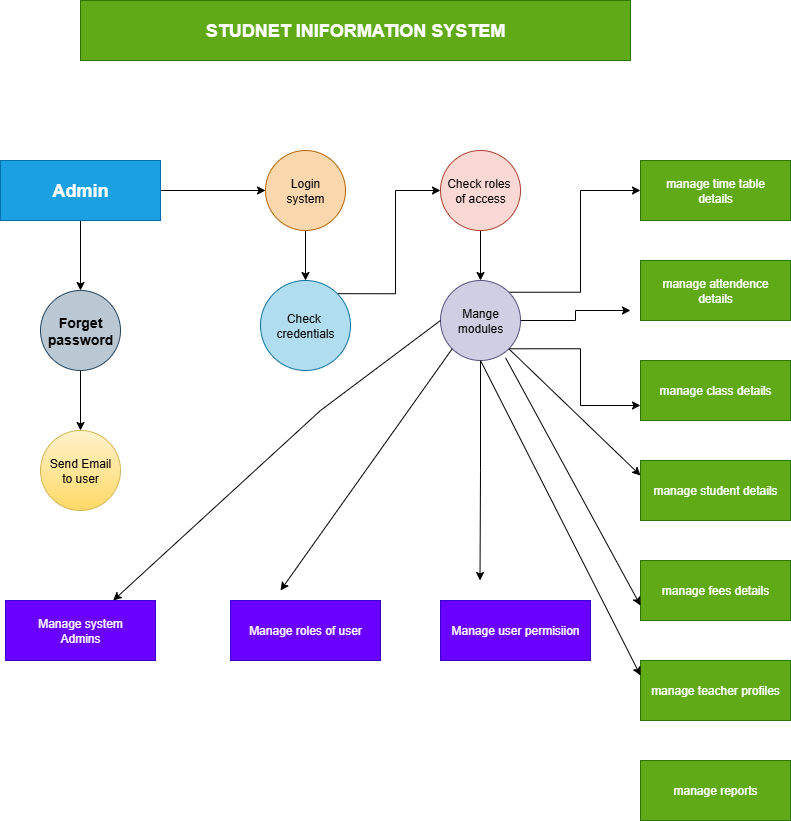

The diagram above was exported from draw.io. Its source (the exported page's mxGraphModel, read from the mxfile embedded in the PNG):
<mxGraphModel dx="1303" dy="1887" grid="1" gridSize="10" guides="1" tooltips="1" connect="1" arrows="1" fold="1" page="1" pageScale="1" pageWidth="827" pageHeight="1169" math="0" shadow="0">
  <root>
    <mxCell id="0" />
    <mxCell id="1" parent="0" />
    <mxCell id="7HCl3mZN2c7gaSTq91T--20" style="edgeStyle=orthogonalEdgeStyle;rounded=0;orthogonalLoop=1;jettySize=auto;html=1;exitX=1;exitY=0.5;exitDx=0;exitDy=0;entryX=0;entryY=0.5;entryDx=0;entryDy=0;" edge="1" parent="1" source="7HCl3mZN2c7gaSTq91T--1" target="7HCl3mZN2c7gaSTq91T--4">
      <mxGeometry relative="1" as="geometry" />
    </mxCell>
    <mxCell id="7HCl3mZN2c7gaSTq91T--22" style="edgeStyle=orthogonalEdgeStyle;rounded=0;orthogonalLoop=1;jettySize=auto;html=1;exitX=0.5;exitY=1;exitDx=0;exitDy=0;entryX=0.5;entryY=0;entryDx=0;entryDy=0;" edge="1" parent="1" source="7HCl3mZN2c7gaSTq91T--1" target="7HCl3mZN2c7gaSTq91T--2">
      <mxGeometry relative="1" as="geometry" />
    </mxCell>
    <mxCell id="7HCl3mZN2c7gaSTq91T--1" value="&lt;h2&gt;Admin&lt;/h2&gt;" style="rounded=0;whiteSpace=wrap;html=1;fillColor=#1ba1e2;fontColor=#ffffff;strokeColor=#006EAF;" vertex="1" parent="1">
      <mxGeometry x="80" y="40" width="160" height="60" as="geometry" />
    </mxCell>
    <mxCell id="7HCl3mZN2c7gaSTq91T--23" style="edgeStyle=orthogonalEdgeStyle;rounded=0;orthogonalLoop=1;jettySize=auto;html=1;exitX=0.5;exitY=1;exitDx=0;exitDy=0;entryX=0.5;entryY=0;entryDx=0;entryDy=0;" edge="1" parent="1" source="7HCl3mZN2c7gaSTq91T--2" target="7HCl3mZN2c7gaSTq91T--3">
      <mxGeometry relative="1" as="geometry" />
    </mxCell>
    <mxCell id="7HCl3mZN2c7gaSTq91T--2" value="&lt;h3&gt;Forget&lt;br&gt;password&lt;/h3&gt;" style="ellipse;whiteSpace=wrap;html=1;aspect=fixed;fillColor=#bac8d3;strokeColor=#23445d;" vertex="1" parent="1">
      <mxGeometry x="120" y="170" width="80" height="80" as="geometry" />
    </mxCell>
    <mxCell id="7HCl3mZN2c7gaSTq91T--3" value="Send Email&lt;div&gt;to user&lt;/div&gt;" style="ellipse;whiteSpace=wrap;html=1;aspect=fixed;fillColor=#fff2cc;gradientColor=#ffd966;strokeColor=#d6b656;" vertex="1" parent="1">
      <mxGeometry x="120" y="310" width="80" height="80" as="geometry" />
    </mxCell>
    <mxCell id="7HCl3mZN2c7gaSTq91T--21" style="edgeStyle=orthogonalEdgeStyle;rounded=0;orthogonalLoop=1;jettySize=auto;html=1;exitX=0.5;exitY=1;exitDx=0;exitDy=0;entryX=0.5;entryY=0;entryDx=0;entryDy=0;" edge="1" parent="1" source="7HCl3mZN2c7gaSTq91T--4" target="7HCl3mZN2c7gaSTq91T--5">
      <mxGeometry relative="1" as="geometry" />
    </mxCell>
    <mxCell id="7HCl3mZN2c7gaSTq91T--4" value="Login&lt;div&gt;system&lt;/div&gt;" style="ellipse;whiteSpace=wrap;html=1;aspect=fixed;fillColor=#fad7ac;strokeColor=#b46504;" vertex="1" parent="1">
      <mxGeometry x="345" y="30" width="80" height="80" as="geometry" />
    </mxCell>
    <mxCell id="7HCl3mZN2c7gaSTq91T--27" style="edgeStyle=orthogonalEdgeStyle;rounded=0;orthogonalLoop=1;jettySize=auto;html=1;exitX=1;exitY=0;exitDx=0;exitDy=0;entryX=0;entryY=0.5;entryDx=0;entryDy=0;" edge="1" parent="1" source="7HCl3mZN2c7gaSTq91T--5" target="7HCl3mZN2c7gaSTq91T--6">
      <mxGeometry relative="1" as="geometry" />
    </mxCell>
    <mxCell id="7HCl3mZN2c7gaSTq91T--5" value="Check&amp;nbsp;&lt;div&gt;credentials&lt;/div&gt;" style="ellipse;whiteSpace=wrap;html=1;aspect=fixed;fillColor=#b1ddf0;strokeColor=#10739e;" vertex="1" parent="1">
      <mxGeometry x="340" y="160" width="90" height="90" as="geometry" />
    </mxCell>
    <mxCell id="7HCl3mZN2c7gaSTq91T--28" style="edgeStyle=orthogonalEdgeStyle;rounded=0;orthogonalLoop=1;jettySize=auto;html=1;exitX=0.5;exitY=1;exitDx=0;exitDy=0;entryX=0.5;entryY=0;entryDx=0;entryDy=0;" edge="1" parent="1" source="7HCl3mZN2c7gaSTq91T--6" target="7HCl3mZN2c7gaSTq91T--7">
      <mxGeometry relative="1" as="geometry" />
    </mxCell>
    <mxCell id="7HCl3mZN2c7gaSTq91T--6" value="Check roles&amp;nbsp;&lt;div&gt;of access&lt;/div&gt;" style="ellipse;whiteSpace=wrap;html=1;aspect=fixed;fillColor=#fad9d5;strokeColor=#ae4132;" vertex="1" parent="1">
      <mxGeometry x="520" y="30" width="80" height="80" as="geometry" />
    </mxCell>
    <mxCell id="7HCl3mZN2c7gaSTq91T--38" style="edgeStyle=orthogonalEdgeStyle;rounded=0;orthogonalLoop=1;jettySize=auto;html=1;exitX=0.5;exitY=1;exitDx=0;exitDy=0;" edge="1" parent="1" source="7HCl3mZN2c7gaSTq91T--7">
      <mxGeometry relative="1" as="geometry">
        <mxPoint x="559.5" y="460" as="targetPoint" />
      </mxGeometry>
    </mxCell>
    <mxCell id="7HCl3mZN2c7gaSTq91T--39" style="edgeStyle=orthogonalEdgeStyle;rounded=0;orthogonalLoop=1;jettySize=auto;html=1;exitX=1;exitY=0;exitDx=0;exitDy=0;entryX=0;entryY=0.5;entryDx=0;entryDy=0;" edge="1" parent="1" source="7HCl3mZN2c7gaSTq91T--7" target="7HCl3mZN2c7gaSTq91T--8">
      <mxGeometry relative="1" as="geometry" />
    </mxCell>
    <mxCell id="7HCl3mZN2c7gaSTq91T--40" style="edgeStyle=orthogonalEdgeStyle;rounded=0;orthogonalLoop=1;jettySize=auto;html=1;exitX=1;exitY=0.5;exitDx=0;exitDy=0;" edge="1" parent="1" source="7HCl3mZN2c7gaSTq91T--7">
      <mxGeometry relative="1" as="geometry">
        <mxPoint x="710" y="190" as="targetPoint" />
      </mxGeometry>
    </mxCell>
    <mxCell id="7HCl3mZN2c7gaSTq91T--41" style="edgeStyle=orthogonalEdgeStyle;rounded=0;orthogonalLoop=1;jettySize=auto;html=1;exitX=1;exitY=1;exitDx=0;exitDy=0;entryX=0;entryY=0.75;entryDx=0;entryDy=0;" edge="1" parent="1" source="7HCl3mZN2c7gaSTq91T--7" target="7HCl3mZN2c7gaSTq91T--10">
      <mxGeometry relative="1" as="geometry" />
    </mxCell>
    <mxCell id="7HCl3mZN2c7gaSTq91T--7" value="Mange&lt;div&gt;modules&lt;/div&gt;" style="ellipse;whiteSpace=wrap;html=1;aspect=fixed;fillColor=#d0cee2;strokeColor=#56517e;" vertex="1" parent="1">
      <mxGeometry x="520" y="160" width="80" height="80" as="geometry" />
    </mxCell>
    <mxCell id="7HCl3mZN2c7gaSTq91T--8" value="manage time table&lt;div&gt;details&lt;/div&gt;" style="rounded=0;whiteSpace=wrap;html=1;fillColor=#60a917;fontColor=#ffffff;strokeColor=#2D7600;" vertex="1" parent="1">
      <mxGeometry x="720" y="40" width="150" height="60" as="geometry" />
    </mxCell>
    <mxCell id="7HCl3mZN2c7gaSTq91T--9" value="manage attendence&lt;div&gt;details&lt;/div&gt;" style="rounded=0;whiteSpace=wrap;html=1;fillColor=#60a917;fontColor=#ffffff;strokeColor=#2D7600;" vertex="1" parent="1">
      <mxGeometry x="720" y="140" width="150" height="60" as="geometry" />
    </mxCell>
    <mxCell id="7HCl3mZN2c7gaSTq91T--10" value="manage class details" style="rounded=0;whiteSpace=wrap;html=1;fillColor=#60a917;fontColor=#ffffff;strokeColor=#2D7600;" vertex="1" parent="1">
      <mxGeometry x="720" y="240" width="150" height="60" as="geometry" />
    </mxCell>
    <mxCell id="7HCl3mZN2c7gaSTq91T--11" value="manage student details" style="rounded=0;whiteSpace=wrap;html=1;fillColor=#60a917;fontColor=#ffffff;strokeColor=#2D7600;" vertex="1" parent="1">
      <mxGeometry x="720" y="340" width="150" height="60" as="geometry" />
    </mxCell>
    <mxCell id="7HCl3mZN2c7gaSTq91T--12" value="manage fees details" style="rounded=0;whiteSpace=wrap;html=1;fillColor=#60a917;fontColor=#ffffff;strokeColor=#2D7600;" vertex="1" parent="1">
      <mxGeometry x="720" y="440" width="150" height="60" as="geometry" />
    </mxCell>
    <mxCell id="7HCl3mZN2c7gaSTq91T--13" value="manage teacher profiles" style="rounded=0;whiteSpace=wrap;html=1;fillColor=#60a917;fontColor=#ffffff;strokeColor=#2D7600;" vertex="1" parent="1">
      <mxGeometry x="720" y="540" width="150" height="60" as="geometry" />
    </mxCell>
    <mxCell id="7HCl3mZN2c7gaSTq91T--14" value="manage reports" style="rounded=0;whiteSpace=wrap;html=1;fillColor=#60a917;fontColor=#ffffff;strokeColor=#2D7600;" vertex="1" parent="1">
      <mxGeometry x="720" y="640" width="150" height="60" as="geometry" />
    </mxCell>
    <mxCell id="7HCl3mZN2c7gaSTq91T--15" value="Manage system&lt;div&gt;Admins&lt;/div&gt;" style="rounded=0;whiteSpace=wrap;html=1;fillColor=#6a00ff;fontColor=#ffffff;strokeColor=#3700CC;" vertex="1" parent="1">
      <mxGeometry x="85" y="480" width="150" height="60" as="geometry" />
    </mxCell>
    <mxCell id="7HCl3mZN2c7gaSTq91T--16" value="Manage roles of user" style="rounded=0;whiteSpace=wrap;html=1;fillColor=#6a00ff;fontColor=#ffffff;strokeColor=#3700CC;" vertex="1" parent="1">
      <mxGeometry x="310" y="480" width="150" height="60" as="geometry" />
    </mxCell>
    <mxCell id="7HCl3mZN2c7gaSTq91T--17" value="Manage user permisiion" style="rounded=0;whiteSpace=wrap;html=1;fillColor=#6a00ff;fontColor=#ffffff;strokeColor=#3700CC;" vertex="1" parent="1">
      <mxGeometry x="520" y="480" width="150" height="60" as="geometry" />
    </mxCell>
    <mxCell id="7HCl3mZN2c7gaSTq91T--18" value="&lt;h2&gt;STUDNET INIFORMATION SYSTEM&lt;/h2&gt;" style="rounded=0;whiteSpace=wrap;html=1;fillColor=#60a917;fontColor=#ffffff;strokeColor=#2D7600;" vertex="1" parent="1">
      <mxGeometry x="160" y="-120" width="550" height="60" as="geometry" />
    </mxCell>
    <mxCell id="7HCl3mZN2c7gaSTq91T--36" value="" style="endArrow=classic;html=1;rounded=0;exitX=0;exitY=0.5;exitDx=0;exitDy=0;" edge="1" parent="1" source="7HCl3mZN2c7gaSTq91T--7" target="7HCl3mZN2c7gaSTq91T--15">
      <mxGeometry width="50" height="50" relative="1" as="geometry">
        <mxPoint x="380" y="230" as="sourcePoint" />
        <mxPoint x="330" y="280" as="targetPoint" />
        <Array as="points">
          <mxPoint x="400" y="290" />
        </Array>
      </mxGeometry>
    </mxCell>
    <mxCell id="7HCl3mZN2c7gaSTq91T--37" value="" style="endArrow=classic;html=1;rounded=0;entryX=0;entryY=1;entryDx=0;entryDy=0;exitX=0;exitY=1;exitDx=0;exitDy=0;" edge="1" parent="1" source="7HCl3mZN2c7gaSTq91T--7">
      <mxGeometry width="50" height="50" relative="1" as="geometry">
        <mxPoint x="380" y="230" as="sourcePoint" />
        <mxPoint x="360" y="470" as="targetPoint" />
      </mxGeometry>
    </mxCell>
    <mxCell id="7HCl3mZN2c7gaSTq91T--43" value="" style="endArrow=classic;html=1;rounded=0;entryX=0;entryY=0.25;entryDx=0;entryDy=0;exitX=1;exitY=1;exitDx=0;exitDy=0;" edge="1" parent="1" source="7HCl3mZN2c7gaSTq91T--7" target="7HCl3mZN2c7gaSTq91T--11">
      <mxGeometry width="50" height="50" relative="1" as="geometry">
        <mxPoint x="380" y="230" as="sourcePoint" />
        <mxPoint x="330" y="280" as="targetPoint" />
      </mxGeometry>
    </mxCell>
    <mxCell id="7HCl3mZN2c7gaSTq91T--44" value="" style="endArrow=classic;html=1;rounded=0;entryX=0;entryY=0.75;entryDx=0;entryDy=0;exitX=0.813;exitY=0.966;exitDx=0;exitDy=0;exitPerimeter=0;" edge="1" parent="1" source="7HCl3mZN2c7gaSTq91T--7" target="7HCl3mZN2c7gaSTq91T--12">
      <mxGeometry width="50" height="50" relative="1" as="geometry">
        <mxPoint x="380" y="230" as="sourcePoint" />
        <mxPoint x="330" y="280" as="targetPoint" />
      </mxGeometry>
    </mxCell>
    <mxCell id="7HCl3mZN2c7gaSTq91T--45" value="" style="endArrow=classic;html=1;rounded=0;entryX=0;entryY=0.25;entryDx=0;entryDy=0;exitX=0.5;exitY=1;exitDx=0;exitDy=0;" edge="1" parent="1" source="7HCl3mZN2c7gaSTq91T--7" target="7HCl3mZN2c7gaSTq91T--13">
      <mxGeometry width="50" height="50" relative="1" as="geometry">
        <mxPoint x="380" y="230" as="sourcePoint" />
        <mxPoint x="330" y="280" as="targetPoint" />
      </mxGeometry>
    </mxCell>
  </root>
</mxGraphModel>